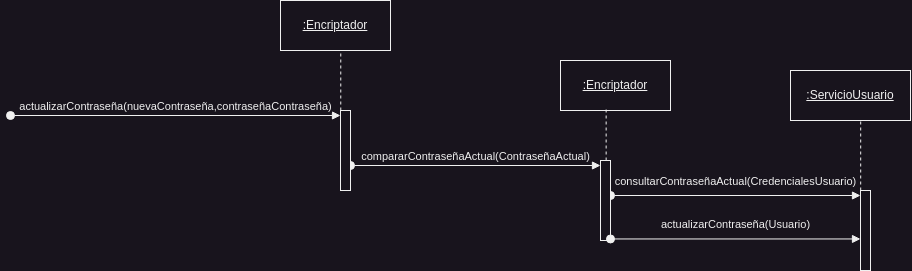

The diagram above was exported from draw.io. Its source (the exported page's mxGraphModel, read from the mxfile embedded in the PNG):
<mxGraphModel dx="977" dy="788" grid="1" gridSize="10" guides="1" tooltips="1" connect="1" arrows="1" fold="1" page="1" pageScale="1" pageWidth="827" pageHeight="1169" math="0" shadow="0">
  <root>
    <mxCell id="0" />
    <mxCell id="1" parent="0" />
    <mxCell id="pggBbffTXJxngqf3v2AT-1" value="&lt;u&gt;:Encriptador&lt;/u&gt;" style="html=1;whiteSpace=wrap;" vertex="1" parent="1">
      <mxGeometry x="1090" width="110" height="50" as="geometry" />
    </mxCell>
    <mxCell id="pggBbffTXJxngqf3v2AT-3" value="actualizarContraseña(nuevaContraseña,contraseñaContraseña)" style="html=1;verticalAlign=bottom;startArrow=oval;endArrow=block;startSize=8;curved=0;rounded=0;entryX=0;entryY=0;entryDx=0;entryDy=5;" edge="1" parent="1" target="pggBbffTXJxngqf3v2AT-2">
      <mxGeometry relative="1" as="geometry">
        <mxPoint x="820" y="115" as="sourcePoint" />
      </mxGeometry>
    </mxCell>
    <mxCell id="pggBbffTXJxngqf3v2AT-4" value="compararContraseñaActual(ContraseñaActual)" style="html=1;verticalAlign=bottom;startArrow=oval;endArrow=block;startSize=8;curved=0;rounded=0;entryX=0;entryY=0;entryDx=0;entryDy=5;" edge="1" parent="1" target="pggBbffTXJxngqf3v2AT-17" source="pggBbffTXJxngqf3v2AT-2">
      <mxGeometry relative="1" as="geometry">
        <mxPoint x="1180" y="165" as="sourcePoint" />
      </mxGeometry>
    </mxCell>
    <mxCell id="pggBbffTXJxngqf3v2AT-5" value="&lt;u&gt;:Encriptador&lt;/u&gt;" style="html=1;whiteSpace=wrap;" vertex="1" parent="1">
      <mxGeometry x="1370" y="60" width="110" height="50" as="geometry" />
    </mxCell>
    <mxCell id="pggBbffTXJxngqf3v2AT-6" value="" style="html=1;points=[[0,0,0,0,5],[0,1,0,0,-5],[1,0,0,0,5],[1,1,0,0,-5]];perimeter=orthogonalPerimeter;outlineConnect=0;targetShapes=umlLifeline;portConstraint=eastwest;newEdgeStyle={&quot;curved&quot;:0,&quot;rounded&quot;:0};" vertex="1" parent="1">
      <mxGeometry x="1670" y="190" width="10" height="80" as="geometry" />
    </mxCell>
    <mxCell id="pggBbffTXJxngqf3v2AT-7" value="consultarContraseñaActual(CredencialesUsuario)" style="html=1;verticalAlign=bottom;startArrow=oval;endArrow=block;startSize=8;curved=0;rounded=0;entryX=0;entryY=0;entryDx=0;entryDy=5;" edge="1" parent="1" target="pggBbffTXJxngqf3v2AT-6">
      <mxGeometry y="5" relative="1" as="geometry">
        <mxPoint x="1420" y="195" as="sourcePoint" />
        <mxPoint as="offset" />
      </mxGeometry>
    </mxCell>
    <mxCell id="pggBbffTXJxngqf3v2AT-8" value="&lt;u&gt;:ServicioUsuario&lt;/u&gt;" style="html=1;whiteSpace=wrap;" vertex="1" parent="1">
      <mxGeometry x="1600" y="70" width="120" height="50" as="geometry" />
    </mxCell>
    <mxCell id="pggBbffTXJxngqf3v2AT-12" value="" style="endArrow=none;dashed=1;html=1;rounded=0;entryX=0.548;entryY=1.02;entryDx=0;entryDy=0;entryPerimeter=0;" edge="1" parent="1" source="pggBbffTXJxngqf3v2AT-2" target="pggBbffTXJxngqf3v2AT-1">
      <mxGeometry width="50" height="50" relative="1" as="geometry">
        <mxPoint x="1200" y="190" as="sourcePoint" />
        <mxPoint x="1250" y="140" as="targetPoint" />
      </mxGeometry>
    </mxCell>
    <mxCell id="pggBbffTXJxngqf3v2AT-13" value="" style="endArrow=none;dashed=1;html=1;rounded=0;entryX=0.415;entryY=0.98;entryDx=0;entryDy=0;entryPerimeter=0;" edge="1" parent="1" source="pggBbffTXJxngqf3v2AT-17" target="pggBbffTXJxngqf3v2AT-5">
      <mxGeometry width="50" height="50" relative="1" as="geometry">
        <mxPoint x="1130" y="130" as="sourcePoint" />
        <mxPoint x="1130" y="41" as="targetPoint" />
      </mxGeometry>
    </mxCell>
    <mxCell id="pggBbffTXJxngqf3v2AT-14" value="" style="endArrow=none;dashed=1;html=1;rounded=0;entryX=0.585;entryY=0.98;entryDx=0;entryDy=0;entryPerimeter=0;" edge="1" parent="1" source="pggBbffTXJxngqf3v2AT-6" target="pggBbffTXJxngqf3v2AT-8">
      <mxGeometry width="50" height="50" relative="1" as="geometry">
        <mxPoint x="1650" y="190" as="sourcePoint" />
        <mxPoint x="1644.67" y="115" as="targetPoint" />
      </mxGeometry>
    </mxCell>
    <mxCell id="pggBbffTXJxngqf3v2AT-17" value="" style="html=1;points=[[0,0,0,0,5],[0,1,0,0,-5],[1,0,0,0,5],[1,1,0,0,-5]];perimeter=orthogonalPerimeter;outlineConnect=0;targetShapes=umlLifeline;portConstraint=eastwest;newEdgeStyle={&quot;curved&quot;:0,&quot;rounded&quot;:0};" vertex="1" parent="1">
      <mxGeometry x="1410" y="160" width="10" height="80" as="geometry" />
    </mxCell>
    <mxCell id="pggBbffTXJxngqf3v2AT-2" value="" style="html=1;points=[[0,0,0,0,5],[0,1,0,0,-5],[1,0,0,0,5],[1,1,0,0,-5]];perimeter=orthogonalPerimeter;outlineConnect=0;targetShapes=umlLifeline;portConstraint=eastwest;newEdgeStyle={&quot;curved&quot;:0,&quot;rounded&quot;:0};" vertex="1" parent="1">
      <mxGeometry x="1150" y="110" width="10" height="80" as="geometry" />
    </mxCell>
    <mxCell id="pggBbffTXJxngqf3v2AT-23" value="actualizarContraseña(Usuario)" style="html=1;verticalAlign=bottom;startArrow=oval;endArrow=block;startSize=8;curved=0;rounded=0;entryX=0;entryY=0;entryDx=0;entryDy=5;" edge="1" parent="1">
      <mxGeometry y="5" relative="1" as="geometry">
        <mxPoint x="1420" y="238.46" as="sourcePoint" />
        <mxPoint as="offset" />
        <mxPoint x="1670" y="238.46" as="targetPoint" />
      </mxGeometry>
    </mxCell>
  </root>
</mxGraphModel>